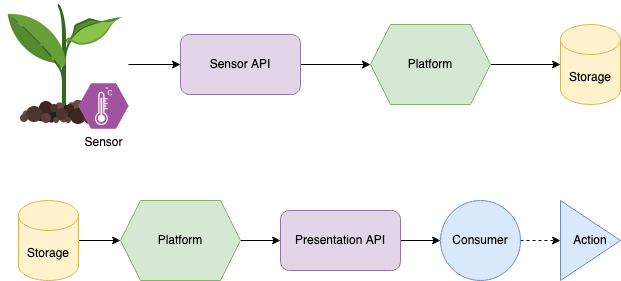

The diagram above was exported from draw.io. Its source (the exported page's mxGraphModel, read from the mxfile embedded in the PNG):
<mxGraphModel dx="1298" dy="848" grid="1" gridSize="10" guides="1" tooltips="1" connect="1" arrows="1" fold="1" page="1" pageScale="1" pageWidth="850" pageHeight="1100" math="0" shadow="0">
  <root>
    <mxCell id="0" />
    <mxCell id="1" parent="0" />
    <mxCell id="2EDKZWEEWZ3c5vxdwo_t-7" style="edgeStyle=orthogonalEdgeStyle;rounded=0;orthogonalLoop=1;jettySize=auto;html=1;exitX=1;exitY=0.5;exitDx=0;exitDy=0;entryX=0;entryY=0.5;entryDx=0;entryDy=0;" edge="1" parent="1" source="2EDKZWEEWZ3c5vxdwo_t-1" target="2EDKZWEEWZ3c5vxdwo_t-6">
      <mxGeometry relative="1" as="geometry" />
    </mxCell>
    <mxCell id="2EDKZWEEWZ3c5vxdwo_t-1" value="" style="shape=image;html=1;verticalAlign=top;verticalLabelPosition=bottom;labelBackgroundColor=#ffffff;imageAspect=0;aspect=fixed;image=https://cdn1.iconfinder.com/data/icons/icons-for-a-site-1/64/advantage_eco_friendly-128.png" vertex="1" parent="1">
      <mxGeometry width="128" height="128" as="geometry" />
    </mxCell>
    <mxCell id="2EDKZWEEWZ3c5vxdwo_t-2" value="Sensor" style="verticalLabelPosition=bottom;html=1;fillColor=#A153A0;strokeColor=#ffffff;verticalAlign=top;align=center;points=[[0,0.5,0],[0.125,0.25,0],[0.25,0,0],[0.5,0,0],[0.75,0,0],[0.875,0.25,0],[1,0.5,0],[0.875,0.75,0],[0.75,1,0],[0.5,1,0],[0.125,0.75,0]];pointerEvents=1;shape=mxgraph.cisco_safe.compositeIcon;bgIcon=mxgraph.cisco_safe.design.blank_device;resIcon=mxgraph.cisco_safe.design.sensor;" vertex="1" parent="1">
      <mxGeometry x="78" y="83" width="50" height="45" as="geometry" />
    </mxCell>
    <mxCell id="2EDKZWEEWZ3c5vxdwo_t-5" value="Storage" style="shape=cylinder3;whiteSpace=wrap;html=1;boundedLbl=1;backgroundOutline=1;size=15;fillColor=#fff2cc;strokeColor=#d6b656;" vertex="1" parent="1">
      <mxGeometry x="560" y="24" width="60" height="80" as="geometry" />
    </mxCell>
    <mxCell id="2EDKZWEEWZ3c5vxdwo_t-8" style="edgeStyle=orthogonalEdgeStyle;rounded=0;orthogonalLoop=1;jettySize=auto;html=1;entryX=0;entryY=0.5;entryDx=0;entryDy=0;entryPerimeter=0;exitX=1;exitY=0.5;exitDx=0;exitDy=0;" edge="1" parent="1" source="2EDKZWEEWZ3c5vxdwo_t-16" target="2EDKZWEEWZ3c5vxdwo_t-5">
      <mxGeometry relative="1" as="geometry">
        <mxPoint x="460" y="64" as="sourcePoint" />
      </mxGeometry>
    </mxCell>
    <mxCell id="2EDKZWEEWZ3c5vxdwo_t-17" style="edgeStyle=orthogonalEdgeStyle;rounded=0;orthogonalLoop=1;jettySize=auto;html=1;exitX=1;exitY=0.5;exitDx=0;exitDy=0;" edge="1" parent="1" source="2EDKZWEEWZ3c5vxdwo_t-6" target="2EDKZWEEWZ3c5vxdwo_t-16">
      <mxGeometry relative="1" as="geometry" />
    </mxCell>
    <mxCell id="2EDKZWEEWZ3c5vxdwo_t-6" value="Sensor API" style="rounded=1;whiteSpace=wrap;html=1;fillColor=#e1d5e7;strokeColor=#9673a6;" vertex="1" parent="1">
      <mxGeometry x="180" y="34" width="120" height="60" as="geometry" />
    </mxCell>
    <mxCell id="2EDKZWEEWZ3c5vxdwo_t-20" style="edgeStyle=orthogonalEdgeStyle;rounded=0;orthogonalLoop=1;jettySize=auto;html=1;exitX=1;exitY=0.5;exitDx=0;exitDy=0;exitPerimeter=0;entryX=0;entryY=0.5;entryDx=0;entryDy=0;" edge="1" parent="1" source="2EDKZWEEWZ3c5vxdwo_t-9" target="2EDKZWEEWZ3c5vxdwo_t-18">
      <mxGeometry relative="1" as="geometry" />
    </mxCell>
    <mxCell id="2EDKZWEEWZ3c5vxdwo_t-9" value="Storage" style="shape=cylinder3;whiteSpace=wrap;html=1;boundedLbl=1;backgroundOutline=1;size=15;fillColor=#fff2cc;strokeColor=#d6b656;" vertex="1" parent="1">
      <mxGeometry x="18" y="200" width="60" height="80" as="geometry" />
    </mxCell>
    <mxCell id="2EDKZWEEWZ3c5vxdwo_t-14" style="edgeStyle=orthogonalEdgeStyle;rounded=0;orthogonalLoop=1;jettySize=auto;html=1;exitX=1;exitY=0.5;exitDx=0;exitDy=0;entryX=0;entryY=0.5;entryDx=0;entryDy=0;" edge="1" parent="1" source="2EDKZWEEWZ3c5vxdwo_t-10" target="2EDKZWEEWZ3c5vxdwo_t-11">
      <mxGeometry relative="1" as="geometry" />
    </mxCell>
    <mxCell id="2EDKZWEEWZ3c5vxdwo_t-10" value="Presentation API" style="rounded=1;whiteSpace=wrap;html=1;fillColor=#e1d5e7;strokeColor=#9673a6;" vertex="1" parent="1">
      <mxGeometry x="280" y="210" width="120" height="60" as="geometry" />
    </mxCell>
    <mxCell id="2EDKZWEEWZ3c5vxdwo_t-15" style="edgeStyle=orthogonalEdgeStyle;rounded=0;orthogonalLoop=1;jettySize=auto;html=1;exitX=1;exitY=0.5;exitDx=0;exitDy=0;entryX=0;entryY=0.5;entryDx=0;entryDy=0;dashed=1;" edge="1" parent="1" source="2EDKZWEEWZ3c5vxdwo_t-11" target="2EDKZWEEWZ3c5vxdwo_t-12">
      <mxGeometry relative="1" as="geometry" />
    </mxCell>
    <mxCell id="2EDKZWEEWZ3c5vxdwo_t-11" value="Consumer" style="ellipse;whiteSpace=wrap;html=1;aspect=fixed;fillColor=#dae8fc;strokeColor=#6c8ebf;" vertex="1" parent="1">
      <mxGeometry x="440" y="200" width="80" height="80" as="geometry" />
    </mxCell>
    <mxCell id="2EDKZWEEWZ3c5vxdwo_t-12" value="Action" style="triangle;whiteSpace=wrap;html=1;fillColor=#dae8fc;strokeColor=#6c8ebf;" vertex="1" parent="1">
      <mxGeometry x="560" y="200" width="60" height="80" as="geometry" />
    </mxCell>
    <mxCell id="2EDKZWEEWZ3c5vxdwo_t-21" style="edgeStyle=orthogonalEdgeStyle;rounded=0;orthogonalLoop=1;jettySize=auto;html=1;exitX=1;exitY=0.5;exitDx=0;exitDy=0;entryX=0;entryY=0.5;entryDx=0;entryDy=0;" edge="1" parent="1" source="2EDKZWEEWZ3c5vxdwo_t-18" target="2EDKZWEEWZ3c5vxdwo_t-10">
      <mxGeometry relative="1" as="geometry" />
    </mxCell>
    <mxCell id="2EDKZWEEWZ3c5vxdwo_t-18" value="Platform" style="shape=hexagon;perimeter=hexagonPerimeter2;whiteSpace=wrap;html=1;fixedSize=1;fillColor=#d5e8d4;strokeColor=#82b366;" vertex="1" parent="1">
      <mxGeometry x="120" y="200" width="120" height="80" as="geometry" />
    </mxCell>
    <mxCell id="2EDKZWEEWZ3c5vxdwo_t-16" value="Platform" style="shape=hexagon;perimeter=hexagonPerimeter2;whiteSpace=wrap;html=1;fixedSize=1;fillColor=#d5e8d4;strokeColor=#82b366;" vertex="1" parent="1">
      <mxGeometry x="370" y="24" width="120" height="80" as="geometry" />
    </mxCell>
  </root>
</mxGraphModel>